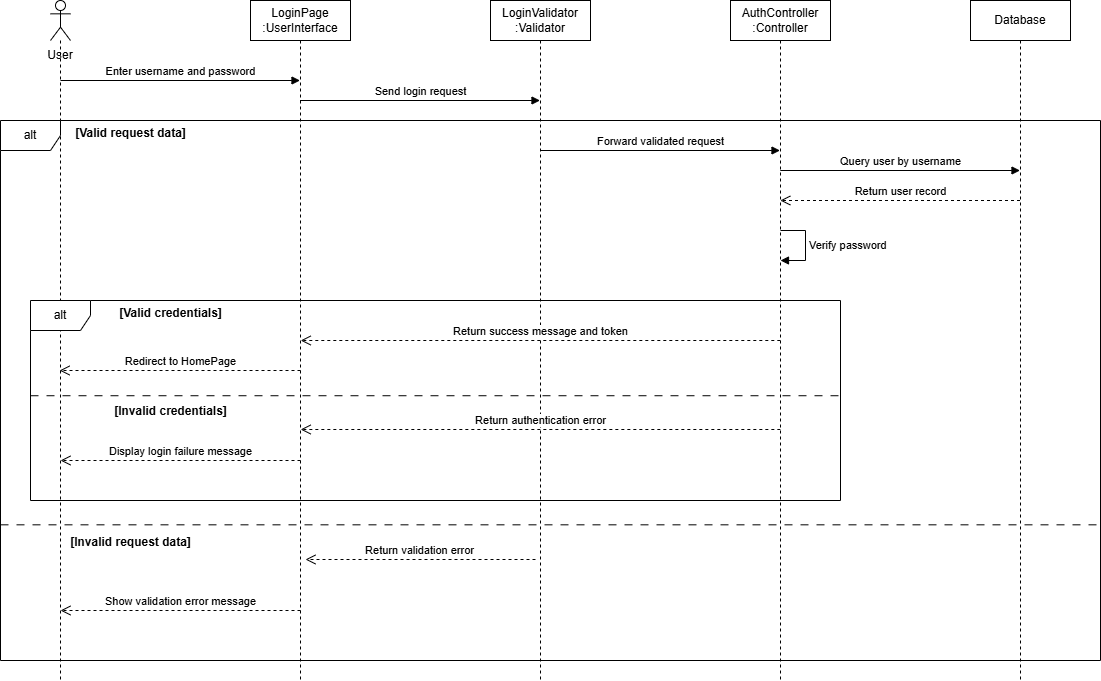

The diagram above was exported from draw.io. Its source (the exported page's mxGraphModel, read from the mxfile embedded in the PNG):
<mxGraphModel dx="1477" dy="873" grid="1" gridSize="10" guides="1" tooltips="1" connect="1" arrows="1" fold="1" page="1" pageScale="1" pageWidth="850" pageHeight="1100" math="0" shadow="0">
  <root>
    <mxCell id="0" />
    <mxCell id="1" parent="0" />
    <mxCell id="npRiGKCsutqYX6uBF-FO-1" parent="1" style="shape=umlLifeline;perimeter=lifelinePerimeter;whiteSpace=wrap;html=1;container=1;dropTarget=0;collapsible=0;recursiveResize=0;outlineConnect=0;portConstraint=eastwest;newEdgeStyle={&quot;curved&quot;:0,&quot;rounded&quot;:0};" value="LoginValidator&lt;br&gt;:Validator" vertex="1">
      <mxGeometry height="680" width="100" x="630" y="120" as="geometry" />
    </mxCell>
    <mxCell id="v-e-aeIx-zaI_89VwlHO-1" parent="1" style="shape=umlLifeline;perimeter=lifelinePerimeter;whiteSpace=wrap;html=1;container=1;dropTarget=0;collapsible=0;recursiveResize=0;outlineConnect=0;portConstraint=eastwest;newEdgeStyle={&quot;curved&quot;:0,&quot;rounded&quot;:0};participant=umlActor;" value="" vertex="1">
      <mxGeometry height="680" width="20" x="190" y="120" as="geometry" />
    </mxCell>
    <mxCell id="v-e-aeIx-zaI_89VwlHO-2" parent="1" style="text;html=1;align=center;verticalAlign=middle;whiteSpace=wrap;rounded=0;" value="User" vertex="1">
      <mxGeometry height="30" width="60" x="170" y="160" as="geometry" />
    </mxCell>
    <mxCell id="v-e-aeIx-zaI_89VwlHO-3" parent="1" style="shape=umlLifeline;perimeter=lifelinePerimeter;whiteSpace=wrap;html=1;container=1;dropTarget=0;collapsible=0;recursiveResize=0;outlineConnect=0;portConstraint=eastwest;newEdgeStyle={&quot;curved&quot;:0,&quot;rounded&quot;:0};" value="LoginPage&lt;br&gt;:UserInterface" vertex="1">
      <mxGeometry height="680" width="100" x="390" y="120" as="geometry" />
    </mxCell>
    <mxCell id="v-e-aeIx-zaI_89VwlHO-4" parent="1" style="shape=umlLifeline;perimeter=lifelinePerimeter;whiteSpace=wrap;html=1;container=1;dropTarget=0;collapsible=0;recursiveResize=0;outlineConnect=0;portConstraint=eastwest;newEdgeStyle={&quot;curved&quot;:0,&quot;rounded&quot;:0};" value="Database" vertex="1">
      <mxGeometry height="680" width="100" x="1110" y="120" as="geometry" />
    </mxCell>
    <mxCell id="v-e-aeIx-zaI_89VwlHO-7" edge="1" parent="1" style="html=1;verticalAlign=bottom;endArrow=block;curved=0;rounded=0;" value="Enter username and password">
      <mxGeometry relative="1" width="80" as="geometry">
        <mxPoint x="200" y="200" as="sourcePoint" />
        <mxPoint x="439.5" y="200" as="targetPoint" />
      </mxGeometry>
    </mxCell>
    <mxCell id="v-e-aeIx-zaI_89VwlHO-10" parent="1" style="shape=umlLifeline;perimeter=lifelinePerimeter;whiteSpace=wrap;html=1;container=1;dropTarget=0;collapsible=0;recursiveResize=0;outlineConnect=0;portConstraint=eastwest;newEdgeStyle={&quot;curved&quot;:0,&quot;rounded&quot;:0};" value="AuthController&lt;br&gt;:Controller" vertex="1">
      <mxGeometry height="680" width="100" x="870" y="120" as="geometry" />
    </mxCell>
    <mxCell id="v-e-aeIx-zaI_89VwlHO-12" edge="1" parent="1" style="html=1;verticalAlign=bottom;endArrow=block;curved=0;rounded=0;" value="Send login request">
      <mxGeometry relative="1" width="80" as="geometry">
        <mxPoint x="439.5" y="220" as="sourcePoint" />
        <mxPoint x="679.5" y="220" as="targetPoint" />
      </mxGeometry>
    </mxCell>
    <mxCell id="v-e-aeIx-zaI_89VwlHO-15" parent="1" style="text;align=center;fontStyle=1;verticalAlign=middle;spacingLeft=3;spacingRight=3;strokeColor=none;rotatable=0;points=[[0,0.5],[1,0.5]];portConstraint=eastwest;html=1;" value="[Valid request data]" vertex="1">
      <mxGeometry height="26" width="80" x="230" y="240" as="geometry" />
    </mxCell>
    <mxCell id="v-e-aeIx-zaI_89VwlHO-16" edge="1" parent="1" style="html=1;verticalAlign=bottom;endArrow=block;curved=0;rounded=0;" value="Forward validated request">
      <mxGeometry relative="1" width="80" as="geometry">
        <mxPoint x="679.5" y="270" as="sourcePoint" />
        <mxPoint x="919.5" y="270" as="targetPoint" />
      </mxGeometry>
    </mxCell>
    <mxCell id="v-e-aeIx-zaI_89VwlHO-18" edge="1" parent="1" style="html=1;verticalAlign=bottom;endArrow=block;curved=0;rounded=0;" value="Query user by username">
      <mxGeometry relative="1" width="80" as="geometry">
        <mxPoint x="919.810344827586" y="289.9999999999999" as="sourcePoint" />
        <mxPoint x="1159.5" y="289.9999999999999" as="targetPoint" />
      </mxGeometry>
    </mxCell>
    <mxCell id="v-e-aeIx-zaI_89VwlHO-21" edge="1" parent="1" style="html=1;verticalAlign=bottom;endArrow=open;dashed=1;endSize=8;curved=0;rounded=0;" value="Return user record">
      <mxGeometry relative="1" as="geometry">
        <mxPoint x="1159.5" y="319.9999999999999" as="sourcePoint" />
        <mxPoint x="919.810344827586" y="319.9999999999999" as="targetPoint" />
      </mxGeometry>
    </mxCell>
    <mxCell id="v-e-aeIx-zaI_89VwlHO-29" parent="1" style="text;align=center;fontStyle=1;verticalAlign=middle;spacingLeft=3;spacingRight=3;strokeColor=none;rotatable=0;points=[[0,0.5],[1,0.5]];portConstraint=eastwest;html=1;" value="[Valid credentials]" vertex="1">
      <mxGeometry height="26" width="80" x="270" y="420" as="geometry" />
    </mxCell>
    <mxCell id="v-e-aeIx-zaI_89VwlHO-31" edge="1" parent="1" style="html=1;verticalAlign=bottom;endArrow=open;dashed=1;endSize=8;curved=0;rounded=0;" value="Return success message and token">
      <mxGeometry relative="1" as="geometry">
        <mxPoint x="919.8" y="460" as="sourcePoint" />
        <mxPoint x="440.1939393939395" y="460" as="targetPoint" />
      </mxGeometry>
    </mxCell>
    <mxCell id="v-e-aeIx-zaI_89VwlHO-38" edge="1" parent="1" style="html=1;verticalAlign=bottom;endArrow=open;dashed=1;endSize=8;curved=0;rounded=0;" value="Return authentication error">
      <mxGeometry relative="1" as="geometry">
        <mxPoint x="919.84" y="548.9999999999999" as="sourcePoint" />
        <mxPoint x="440.150344827586" y="548.9999999999999" as="targetPoint" />
      </mxGeometry>
    </mxCell>
    <mxCell id="v-e-aeIx-zaI_89VwlHO-40" parent="1" style="text;align=center;fontStyle=1;verticalAlign=middle;spacingLeft=3;spacingRight=3;strokeColor=none;rotatable=0;points=[[0,0.5],[1,0.5]];portConstraint=eastwest;html=1;" value="[Invalid credentials]" vertex="1">
      <mxGeometry height="26" width="80" x="270" y="517.5" as="geometry" />
    </mxCell>
    <mxCell id="v-e-aeIx-zaI_89VwlHO-43" parent="1" style="text;align=center;fontStyle=1;verticalAlign=middle;spacingLeft=3;spacingRight=3;strokeColor=none;rotatable=0;points=[[0,0.5],[1,0.5]];portConstraint=eastwest;html=1;" value="[Invalid request data]" vertex="1">
      <mxGeometry height="26" width="80" x="230" y="648.63" as="geometry" />
    </mxCell>
    <mxCell id="v-e-aeIx-zaI_89VwlHO-48" edge="1" parent="1" style="html=1;verticalAlign=bottom;endArrow=open;dashed=1;endSize=8;curved=0;rounded=0;" value="Return validation error">
      <mxGeometry relative="1" as="geometry">
        <mxPoint x="675" y="679" as="sourcePoint" />
        <mxPoint x="445" y="679" as="targetPoint" />
      </mxGeometry>
    </mxCell>
    <mxCell id="v-e-aeIx-zaI_89VwlHO-41" parent="1" style="line;strokeWidth=1;fillColor=none;align=left;verticalAlign=middle;spacingTop=-1;spacingLeft=3;spacingRight=3;rotatable=0;labelPosition=right;points=[];portConstraint=eastwest;strokeColor=inherit;dashed=1;dashPattern=8 8;" value="" vertex="1">
      <mxGeometry height="8.63" width="1100" x="140" y="640" as="geometry" />
    </mxCell>
    <mxCell id="v-e-aeIx-zaI_89VwlHO-26" parent="1" style="shape=umlFrame;whiteSpace=wrap;html=1;pointerEvents=0;" value="alt" vertex="1">
      <mxGeometry height="200" width="810" x="170" y="420" as="geometry" />
    </mxCell>
    <mxCell id="v-e-aeIx-zaI_89VwlHO-34" parent="1" style="line;strokeWidth=1;fillColor=none;align=left;verticalAlign=middle;spacingTop=-1;spacingLeft=3;spacingRight=3;rotatable=0;labelPosition=right;points=[];portConstraint=eastwest;strokeColor=inherit;dashed=1;dashPattern=8 8;" value="" vertex="1">
      <mxGeometry height="5.47" width="810" x="170" y="512.5" as="geometry" />
    </mxCell>
    <mxCell id="v-e-aeIx-zaI_89VwlHO-13" parent="1" style="shape=umlFrame;whiteSpace=wrap;html=1;pointerEvents=0;" value="alt" vertex="1">
      <mxGeometry height="540" width="1100" x="140" y="240" as="geometry" />
    </mxCell>
    <mxCell id="WC9-Ev6j3Sj3bQnDfAge-5" edge="1" parent="1" style="html=1;align=left;spacingLeft=2;endArrow=block;rounded=0;edgeStyle=orthogonalEdgeStyle;curved=0;rounded=0;" value="Verify password">
      <mxGeometry relative="1" x="-0.0024" as="geometry">
        <mxPoint as="offset" />
        <Array as="points">
          <mxPoint x="945" y="350" />
          <mxPoint x="945" y="380" />
        </Array>
        <mxPoint x="920" y="350" as="sourcePoint" />
        <mxPoint x="920" y="380" as="targetPoint" />
      </mxGeometry>
    </mxCell>
    <mxCell id="-2On8-xm5IaeZ_noAU1h-1" edge="1" parent="1" style="html=1;verticalAlign=bottom;endArrow=open;dashed=1;endSize=8;curved=0;rounded=0;" target="v-e-aeIx-zaI_89VwlHO-1" value="Redirect to HomePage">
      <mxGeometry relative="1" as="geometry">
        <mxPoint x="440" y="490" as="sourcePoint" />
        <mxPoint x="205" y="490" as="targetPoint" />
      </mxGeometry>
    </mxCell>
    <mxCell id="-2On8-xm5IaeZ_noAU1h-2" edge="1" parent="1" style="html=1;verticalAlign=bottom;endArrow=open;dashed=1;endSize=8;curved=0;rounded=0;" value="&lt;span style=&quot;text-align: left;&quot;&gt;Display login failure message&lt;/span&gt;">
      <mxGeometry relative="1" as="geometry">
        <mxPoint x="440" y="580" as="sourcePoint" />
        <mxPoint x="200" y="580" as="targetPoint" />
      </mxGeometry>
    </mxCell>
    <mxCell id="-2On8-xm5IaeZ_noAU1h-3" edge="1" parent="1" style="html=1;verticalAlign=bottom;endArrow=open;dashed=1;endSize=8;curved=0;rounded=0;" value="&lt;span style=&quot;text-align: left;&quot;&gt;Show validation error message&lt;/span&gt;">
      <mxGeometry relative="1" as="geometry">
        <mxPoint x="440" y="730" as="sourcePoint" />
        <mxPoint x="200" y="730" as="targetPoint" />
      </mxGeometry>
    </mxCell>
  </root>
</mxGraphModel>